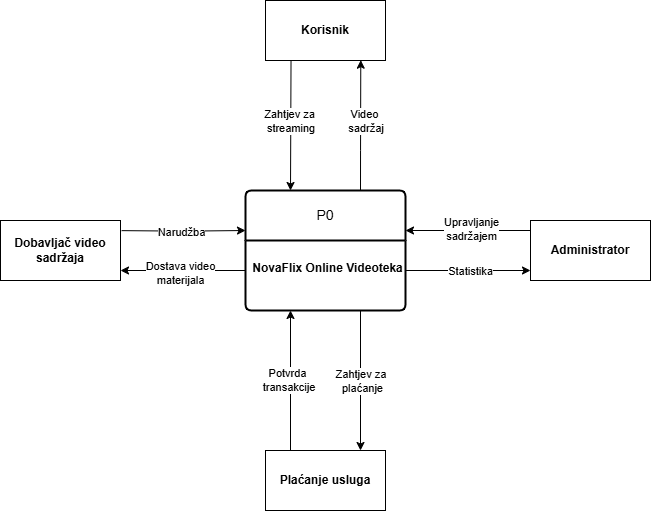

The diagram above was exported from draw.io. Its source (the exported page's mxGraphModel, read from the mxfile embedded in the PNG):
<mxGraphModel dx="1141" dy="636" grid="1" gridSize="10" guides="1" tooltips="1" connect="1" arrows="1" fold="1" page="1" pageScale="1" pageWidth="850" pageHeight="1100" math="0" shadow="0">
  <root>
    <mxCell id="0" />
    <mxCell id="1" parent="0" />
    <mxCell id="tKd9VKNloMtMB1oQu506-7" style="edgeStyle=orthogonalEdgeStyle;rounded=0;orthogonalLoop=1;jettySize=auto;html=1;entryX=0.794;entryY=0.995;entryDx=0;entryDy=0;entryPerimeter=0;" edge="1" parent="1" target="tKd9VKNloMtMB1oQu506-5">
      <mxGeometry relative="1" as="geometry">
        <mxPoint x="460" y="290" as="sourcePoint" />
        <mxPoint x="465" y="160" as="targetPoint" />
        <Array as="points">
          <mxPoint x="460" y="250" />
          <mxPoint x="460" y="250" />
        </Array>
      </mxGeometry>
    </mxCell>
    <mxCell id="tKd9VKNloMtMB1oQu506-10" value="Video&lt;div&gt;&amp;nbsp;sadržaj&lt;/div&gt;" style="edgeLabel;html=1;align=center;verticalAlign=middle;resizable=0;points=[];" vertex="1" connectable="0" parent="tKd9VKNloMtMB1oQu506-7">
      <mxGeometry x="0.367" y="-3" relative="1" as="geometry">
        <mxPoint y="19" as="offset" />
      </mxGeometry>
    </mxCell>
    <mxCell id="tKd9VKNloMtMB1oQu506-13" style="edgeStyle=orthogonalEdgeStyle;rounded=0;orthogonalLoop=1;jettySize=auto;html=1;entryX=1;entryY=0.5;entryDx=0;entryDy=0;" edge="1" parent="1">
      <mxGeometry relative="1" as="geometry">
        <mxPoint x="345" y="369.9999999999999" as="sourcePoint" />
        <mxPoint x="220" y="369.9999999999999" as="targetPoint" />
      </mxGeometry>
    </mxCell>
    <mxCell id="tKd9VKNloMtMB1oQu506-14" value="Dostava video&lt;div&gt;materijala&lt;/div&gt;" style="edgeLabel;html=1;align=center;verticalAlign=middle;resizable=0;points=[];" vertex="1" connectable="0" parent="tKd9VKNloMtMB1oQu506-13">
      <mxGeometry x="0.2183" y="3" relative="1" as="geometry">
        <mxPoint x="11" as="offset" />
      </mxGeometry>
    </mxCell>
    <mxCell id="tKd9VKNloMtMB1oQu506-21" style="edgeStyle=orthogonalEdgeStyle;rounded=0;orthogonalLoop=1;jettySize=auto;html=1;entryX=0;entryY=0.5;entryDx=0;entryDy=0;" edge="1" parent="1">
      <mxGeometry relative="1" as="geometry">
        <mxPoint x="505" y="369.9999999999999" as="sourcePoint" />
        <mxPoint x="630" y="369.9999999999999" as="targetPoint" />
      </mxGeometry>
    </mxCell>
    <mxCell id="tKd9VKNloMtMB1oQu506-22" value="Statistika" style="edgeLabel;html=1;align=center;verticalAlign=middle;resizable=0;points=[];" vertex="1" connectable="0" parent="tKd9VKNloMtMB1oQu506-21">
      <mxGeometry x="-0.1497" y="-1" relative="1" as="geometry">
        <mxPoint x="12" as="offset" />
      </mxGeometry>
    </mxCell>
    <object label="P0" id="tKd9VKNloMtMB1oQu506-1">
      <mxCell style="swimlane;childLayout=stackLayout;horizontal=1;startSize=50;horizontalStack=0;rounded=1;fontSize=14;fontStyle=0;strokeWidth=2;resizeParent=0;resizeLast=1;shadow=0;dashed=0;align=center;arcSize=4;whiteSpace=wrap;html=1;" vertex="1" parent="1">
        <mxGeometry x="345" y="290" width="160" height="120" as="geometry" />
      </mxCell>
    </object>
    <mxCell id="tKd9VKNloMtMB1oQu506-2" value="&lt;br&gt;&lt;div&gt;&lt;b&gt;NovaFlix Online Videoteka&lt;/b&gt;&lt;/div&gt;&lt;div&gt;&lt;b&gt;&lt;br&gt;&lt;/b&gt;&lt;/div&gt;" style="align=center;strokeColor=none;fillColor=none;spacingLeft=4;fontSize=12;verticalAlign=top;resizable=0;rotatable=0;part=1;html=1;" vertex="1" parent="tKd9VKNloMtMB1oQu506-1">
      <mxGeometry y="50" width="160" height="70" as="geometry" />
    </mxCell>
    <object label="&lt;b&gt;Dobavljač video sadržaja&lt;/b&gt;" placeholders="1" tKd9VKNloMtMB1oQu506-4="Korisnik" id="tKd9VKNloMtMB1oQu506-4">
      <mxCell style="rounded=0;whiteSpace=wrap;html=1;" vertex="1" parent="1">
        <mxGeometry x="100" y="320" width="120" height="60" as="geometry" />
      </mxCell>
    </object>
    <mxCell id="tKd9VKNloMtMB1oQu506-6" style="edgeStyle=orthogonalEdgeStyle;rounded=0;orthogonalLoop=1;jettySize=auto;html=1;entryX=0.28;entryY=0.005;entryDx=0;entryDy=0;entryPerimeter=0;" edge="1" parent="1">
      <mxGeometry relative="1" as="geometry">
        <mxPoint x="425.2" y="159.4" as="sourcePoint" />
        <mxPoint x="390.00000000000006" y="290" as="targetPoint" />
        <Array as="points" />
      </mxGeometry>
    </mxCell>
    <mxCell id="tKd9VKNloMtMB1oQu506-9" value="Zahtjev za&lt;div&gt;&amp;nbsp;streaming&lt;/div&gt;" style="edgeLabel;html=1;align=center;verticalAlign=middle;resizable=0;points=[];" vertex="1" connectable="0" parent="tKd9VKNloMtMB1oQu506-6">
      <mxGeometry x="0.0151" y="-2" relative="1" as="geometry">
        <mxPoint y="11" as="offset" />
      </mxGeometry>
    </mxCell>
    <mxCell id="tKd9VKNloMtMB1oQu506-5" value="&lt;b&gt;Korisnik&lt;/b&gt;" style="whiteSpace=wrap;html=1;" vertex="1" parent="1">
      <mxGeometry x="365" y="100" width="120" height="60" as="geometry" />
    </mxCell>
    <mxCell id="tKd9VKNloMtMB1oQu506-11" style="edgeStyle=orthogonalEdgeStyle;rounded=0;orthogonalLoop=1;jettySize=auto;html=1;entryX=-0.007;entryY=0.141;entryDx=0;entryDy=0;entryPerimeter=0;" edge="1" parent="1">
      <mxGeometry relative="1" as="geometry">
        <mxPoint x="221.12" y="330.1300000000001" as="sourcePoint" />
        <mxPoint x="345.0000000000001" y="329.9999999999999" as="targetPoint" />
      </mxGeometry>
    </mxCell>
    <mxCell id="tKd9VKNloMtMB1oQu506-12" value="Narudžba" style="edgeLabel;html=1;align=center;verticalAlign=middle;resizable=0;points=[];" vertex="1" connectable="0" parent="tKd9VKNloMtMB1oQu506-11">
      <mxGeometry x="-0.2412" y="-1" relative="1" as="geometry">
        <mxPoint x="12" as="offset" />
      </mxGeometry>
    </mxCell>
    <mxCell id="tKd9VKNloMtMB1oQu506-18" style="edgeStyle=orthogonalEdgeStyle;rounded=0;orthogonalLoop=1;jettySize=auto;html=1;entryX=1;entryY=0.5;entryDx=0;entryDy=0;" edge="1" parent="1">
      <mxGeometry relative="1" as="geometry">
        <mxPoint x="630" y="329.9999999999999" as="sourcePoint" />
        <mxPoint x="505" y="329.9999999999999" as="targetPoint" />
      </mxGeometry>
    </mxCell>
    <mxCell id="tKd9VKNloMtMB1oQu506-19" value="Upravljanje&lt;div&gt;sadržajem&lt;/div&gt;" style="edgeLabel;html=1;align=center;verticalAlign=middle;resizable=0;points=[];" vertex="1" connectable="0" parent="tKd9VKNloMtMB1oQu506-18">
      <mxGeometry x="0.2526" y="-1" relative="1" as="geometry">
        <mxPoint x="19" as="offset" />
      </mxGeometry>
    </mxCell>
    <mxCell id="tKd9VKNloMtMB1oQu506-15" value="&lt;b&gt;Administrator&lt;/b&gt;" style="rounded=0;whiteSpace=wrap;html=1;" vertex="1" parent="1">
      <mxGeometry x="630" y="320" width="120" height="60" as="geometry" />
    </mxCell>
    <mxCell id="tKd9VKNloMtMB1oQu506-24" style="edgeStyle=orthogonalEdgeStyle;rounded=0;orthogonalLoop=1;jettySize=auto;html=1;entryX=0.5;entryY=1;entryDx=0;entryDy=0;" edge="1" parent="1">
      <mxGeometry relative="1" as="geometry">
        <mxPoint x="390" y="550" as="sourcePoint" />
        <mxPoint x="390" y="409.9999999999999" as="targetPoint" />
      </mxGeometry>
    </mxCell>
    <mxCell id="tKd9VKNloMtMB1oQu506-25" value="Potvrda&lt;div&gt;&amp;nbsp;transakcije&lt;/div&gt;" style="edgeLabel;html=1;align=center;verticalAlign=middle;resizable=0;points=[];" vertex="1" connectable="0" parent="tKd9VKNloMtMB1oQu506-24">
      <mxGeometry x="0.2878" y="3" relative="1" as="geometry">
        <mxPoint y="20" as="offset" />
      </mxGeometry>
    </mxCell>
    <mxCell id="tKd9VKNloMtMB1oQu506-23" value="&lt;b&gt;Plaćanje usluga&lt;/b&gt;" style="rounded=0;whiteSpace=wrap;html=1;" vertex="1" parent="1">
      <mxGeometry x="365" y="550" width="120" height="60" as="geometry" />
    </mxCell>
    <mxCell id="tKd9VKNloMtMB1oQu506-26" style="edgeStyle=orthogonalEdgeStyle;rounded=0;orthogonalLoop=1;jettySize=auto;html=1;" edge="1" parent="1">
      <mxGeometry relative="1" as="geometry">
        <mxPoint x="460" y="409.9999999999999" as="sourcePoint" />
        <mxPoint x="460" y="550" as="targetPoint" />
      </mxGeometry>
    </mxCell>
    <mxCell id="tKd9VKNloMtMB1oQu506-27" value="Zahtjev za&amp;nbsp;&lt;div&gt;plaćanje&lt;/div&gt;" style="edgeLabel;html=1;align=center;verticalAlign=middle;resizable=0;points=[];" vertex="1" connectable="0" parent="tKd9VKNloMtMB1oQu506-26">
      <mxGeometry x="-0.1551" y="2" relative="1" as="geometry">
        <mxPoint y="11" as="offset" />
      </mxGeometry>
    </mxCell>
  </root>
</mxGraphModel>